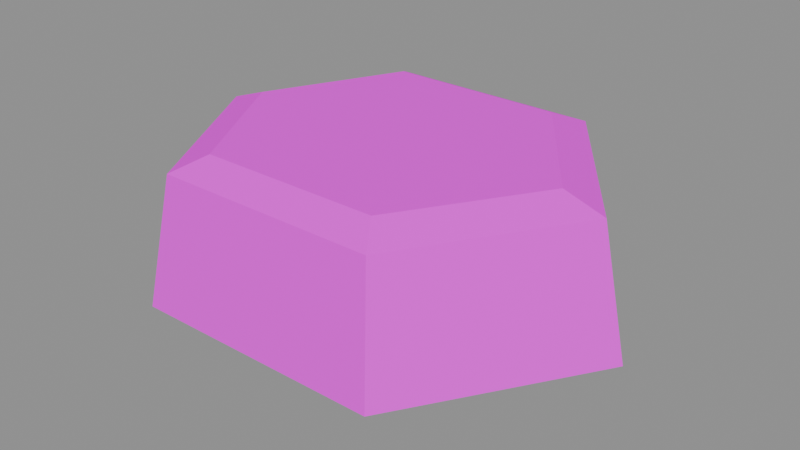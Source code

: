 # Source: scatter_stone_3.blend  (saved by Blender 4.5.90; exported with 4.5.12 LTS)
import bpy
from mathutils import Matrix  # noqa: F401  (used for matrix-valued properties, if any)

bpy.ops.wm.read_factory_settings(use_empty=True)
scene = bpy.context.scene
scene.name = 'Scene'

# ---- images (referenced by path relative to the original .blend; pixels are not part of the script)
import os
ASSET_DIR = os.environ.get("B2B_ASSET_DIR", "")  # directory of the original .blend (textures are referenced by path, not embedded)
HERE = os.path.dirname(os.path.abspath(__file__))  # packed textures are extracted next to this script under _unpacked/

def load_image(name, relpath, width, height, colorspace="sRGB"):
    """Load a texture the original file referenced (path relative to the .blend, or extracted next to this script)."""
    p = next((c for c in (os.path.join(HERE, relpath), os.path.join(ASSET_DIR, relpath)) if relpath and os.path.exists(c)), "")
    if p:
        img = bpy.data.images.load(p, check_existing=True)
        img.name = name
    else:  # same state as the original file: an image datablock whose file is absent (Cycles renders it pink)
        img = bpy.data.images.new(name, width, height)
        img.source = "FILE"
        img.filepath = "//" + (relpath or name)
    img.colorspace_settings.name = colorspace
    return img
img_strata_paint_png = load_image('strata_paint.png', 'strata_paint.png', 1024, 1024, 'sRGB')

# ---- materials (node trees are filled in below, after node groups)
mat_mat_strata_paint_png_002 = bpy.data.materials.new('MAT_strata_paint.png.002')

# ---- material node trees
mat_mat_strata_paint_png_002.use_nodes = True; mat_mat_strata_paint_png_002.node_tree.nodes.clear()
_N = mat_mat_strata_paint_png_002.node_tree.nodes; _L = mat_mat_strata_paint_png_002.node_tree.links
n0 = _N.new('ShaderNodeBsdfPrincipled'); n0.name = 'Principled BSDF'; n0.location = (-200, 100)
n0.inputs[2].default_value = 0.95
n0.inputs[13].default_value = 0.15
n1 = _N.new('ShaderNodeOutputMaterial'); n1.name = 'Material Output'; n1.location = (200, 100)
n2 = _N.new('ShaderNodeTexImage'); n2.name = 'Image Texture'; n2.location = (0, 0)
n2.image = img_strata_paint_png
_L.new(n0.outputs[0], n1.inputs[0])
_L.new(n2.outputs[0], n0.inputs[0])
n1.is_active_output = True

# ---- meshes
me_scatterstone = bpy.data.meshes.new('ScatterStone')
me_scatterstone.from_pydata([(0.4056, 0.0, 0.0), (0.1845, 0.3048, 0.0), (-0.22, 0.3048, 0.0), (-0.372, 4.311e-17, 0.0), (-0.2007, -0.3048, 0.0), (0.213, -0.3048, 0.0), (0.5476, 0.0, 0.08), (0.2491, 0.4115, 0.08), (-0.297, 0.4115, 0.08), (-0.5022, 5.82e-17, 0.08), (-0.2709, -0.4115, 0.08), (0.2876, -0.4115, 0.08), (0.4868, 0.0, 0.36), (0.2215, 0.3658, 0.36), (-0.264, 0.3658, 0.36), (-0.4464, 5.173e-17, 0.36), (-0.2408, -0.3658, 0.36), (0.2556, -0.3658, 0.36), (0.3955, 0.0, 0.39), (0.1799, 0.2972, 0.39), (-0.2145, 0.2972, 0.39), (-0.3627, 4.203e-17, 0.39), (-0.1957, -0.2972, 0.39), (0.2077, -0.2972, 0.39)], [], [(0, 1, 7, 6), (1, 2, 8, 7), (2, 3, 9, 8), (3, 4, 10, 9), (4, 5, 11, 10), (5, 0, 6, 11), (6, 7, 13, 12), (7, 8, 14, 13), (8, 9, 15, 14), (9, 10, 16, 15), (10, 11, 17, 16), (11, 6, 12, 17), (12, 13, 19, 18), (13, 14, 20, 19), (14, 15, 21, 20), (15, 16, 22, 21), (16, 17, 23, 22), (17, 12, 18, 23), (5, 4, 3, 2, 1, 0), (18, 19, 20, 21, 22, 23)])
_uv = me_scatterstone.uv_layers.new(name='StrataUV')
_uv.uv.foreach_set('vector', [0.0, 0.3, 0.1667, 0.3, 0.1667, 0.368, 0.0, 0.368, 0.1667, 0.3, 0.3333, 0.3, 0.3333, 0.368, 0.1667, 0.368, 0.3333, 0.3, 0.5, 0.3, 0.5, 0.368, 0.3333, 0.368, 0.5, 0.3, 0.6667, 0.3, 0.6667, 0.368, 0.5, 0.368, 0.6667, 0.3, 0.8333, 0.3, 0.8333, 0.368, 0.6667, 0.368, 0.8333, 0.3, 0.0, 0.3, 0.0, 0.368, 0.8333, 0.368, 0.0, 0.368, 0.1667, 0.368, 0.1667, 0.606, 0.0, 0.606, 0.1667, 0.368, 0.3333, 0.368, 0.3333, 0.606, 0.1667, 0.606, 0.3333, 0.368, 0.5, 0.368, 0.5, 0.606, 0.3333, 0.606, 0.5, 0.368, 0.6667, 0.368, 0.6667, 0.606, 0.5, 0.606, 0.6667, 0.368, 0.8333, 0.368, 0.8333, 0.606, 0.6667, 0.606, 0.8333, 0.368, 0.0, 0.368, 0.0, 0.606, 0.8333, 0.606, 0.0, 0.606, 0.1667, 0.606, 0.1667, 0.6315, 0.0, 0.6315, 0.1667, 0.606, 0.3333, 0.606, 0.3333, 0.6315, 0.1667, 0.6315, 0.3333, 0.606, 0.5, 0.606, 0.5, 0.6315, 0.3333, 0.6315, 0.5, 0.606, 0.6667, 0.606, 0.6667, 0.6315, 0.5, 0.6315, 0.6667, 0.606, 0.8333, 0.606, 0.8333, 0.6315, 0.6667, 0.6315, 0.8333, 0.606, 0.0, 0.606, 0.0, 0.6315, 0.8333, 0.6315, 0.8333, 0.3, 0.6667, 0.3, 0.5, 0.3, 0.3333, 0.3, 0.1667, 0.3, 0.0, 0.3, 0.0, 0.6315, 0.1667, 0.6315, 0.3333, 0.6315, 0.5, 0.6315, 0.6667, 0.6315, 0.8333, 0.6315])
me_scatterstone.materials.append(mat_mat_strata_paint_png_002)
me_scatterstone.update()

# ---- objects
ob_scatterstone = bpy.data.objects.new('ScatterStone', me_scatterstone)

# ---- transforms, parenting, visibility, modifiers, constraints
ob_scatterstone.location = (0.0, 0.0, 0.0)

# ---- collection membership
scene.collection.objects.link(ob_scatterstone)

# ---- scene / render settings (as saved in the file)
scene.frame_start = 1; scene.frame_end = 250; scene.frame_set(1)
scene.render.engine = 'BLENDER_EEVEE_NEXT'
bpy.context.view_layer.update()

# ---- added for rendering (the .blend has no active camera and no usable light): camera, sun + grey world if the file has none
cam_auto = bpy.data.cameras.new('AutoCamera')
cam_auto.lens = 50.0
cam_auto.sensor_width = 36.0
cam_auto.clip_end = 1000.0
ob_auto_camera = bpy.data.objects.new('AutoCamera', cam_auto)
scene.collection.objects.link(ob_auto_camera)
ob_auto_camera.location = (1.30863, -1.54311, 1.22374)
ob_auto_camera.rotation_euler = (1.09748, -7.21219e-08, 0.694738)
scene.camera = ob_auto_camera
light_auto_sun = bpy.data.lights.new('AutoSun', 'SUN')
light_auto_sun.energy = 3.0
light_auto_sun.angle = 0.0523599
ob_auto_sun = bpy.data.objects.new('AutoSun', light_auto_sun)
scene.collection.objects.link(ob_auto_sun)
ob_auto_sun.rotation_euler = (0.872665, 0.174533, 0.523599)
if scene.world is None:
    world_auto = bpy.data.worlds.new('AutoWorld')
    world_auto.color = (0.3, 0.3, 0.3)
    scene.world = world_auto
bpy.context.view_layer.update()
